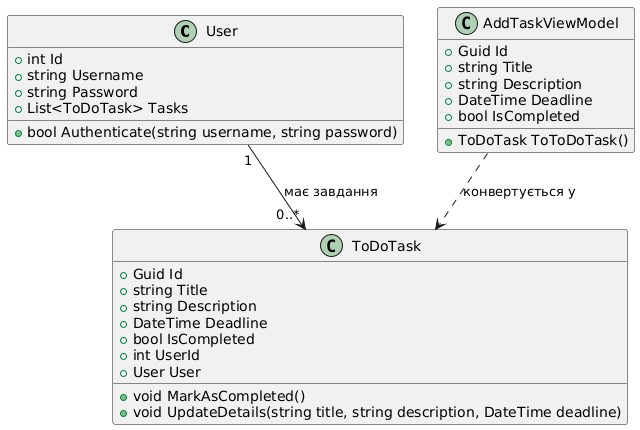

The diagram above was rendered by PlantUML. Its source (embedded in the PNG):
@startuml
class User {
  +int Id
  +string Username
  +string Password
  +List<ToDoTask> Tasks
  +bool Authenticate(string username, string password)
}

class ToDoTask {
  +Guid Id
  +string Title
  +string Description
  +DateTime Deadline
  +bool IsCompleted
  +int UserId
  +User User
  +void MarkAsCompleted()
  +void UpdateDetails(string title, string description, DateTime deadline)
}

class AddTaskViewModel {
  +Guid Id
  +string Title
  +string Description
  +DateTime Deadline
  +bool IsCompleted
  +ToDoTask ToToDoTask()
}

User "1" --> "0..*" ToDoTask : "має завдання"
AddTaskViewModel ..> ToDoTask : "конвертується у"
@enduml